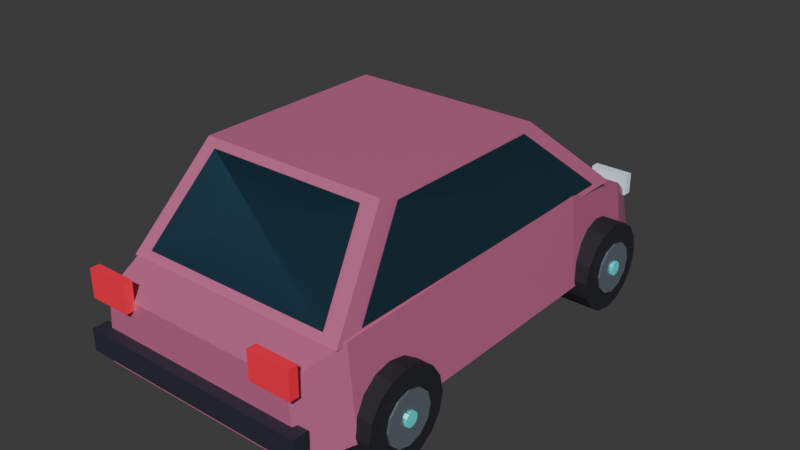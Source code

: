 # Source: clio.blend  (saved by Blender 5.3.31; exported with 4.5.12 LTS)
import bpy
from mathutils import Matrix  # noqa: F401  (used for matrix-valued properties, if any)

bpy.ops.wm.read_factory_settings(use_empty=True)
scene = bpy.context.scene
scene.name = 'Scene'

# ---- collections
col_collection = bpy.data.collections.new('Collection'); scene.collection.children.link(col_collection)

# ---- materials (node trees are filled in below, after node groups)
mat_body_paint_002 = bpy.data.materials.new('Body paint.002')
mat_body_paint_002.diffuse_color = (0.72, 0.19, 0.36, 1.0)
mat_tires_002 = bpy.data.materials.new('Tires.002')
mat_tires_002.diffuse_color = (0.012, 0.014, 0.02, 1.0)
mat_alloy_002 = bpy.data.materials.new('Alloy.002')
mat_alloy_002.diffuse_color = (0.35, 0.43, 0.49, 1.0)
mat_neon_detail_002 = bpy.data.materials.new('Neon detail.002')
mat_neon_detail_002.diffuse_color = (0.06, 0.85, 0.84, 1.0)
mat_tinted_windows_002 = bpy.data.materials.new('Tinted windows.002')
mat_tinted_windows_002.diffuse_color = (0.035, 0.1, 0.15, 1.0)
mat_carbon_and_rubber_trim_002 = bpy.data.materials.new('Carbon and rubber trim.002')
mat_carbon_and_rubber_trim_002.diffuse_color = (0.025, 0.028, 0.045, 1.0)
mat_tail_lamps_002 = bpy.data.materials.new('Tail lamps.002')
mat_tail_lamps_002.diffuse_color = (0.9, 0.015, 0.055, 1.0)
mat_headlamps_002 = bpy.data.materials.new('Headlamps.002')
mat_headlamps_002.diffuse_color = (0.7, 0.85, 1.0, 1.0)

# ---- material node trees
mat_body_paint_002.use_nodes = True; mat_body_paint_002.node_tree.nodes.clear()
_N = mat_body_paint_002.node_tree.nodes; _L = mat_body_paint_002.node_tree.links
n0 = _N.new('ShaderNodeBsdfPrincipled'); n0.name = 'Principled BSDF'; n0.location = (-200, 100)
n0.inputs[0].default_value = (0.72, 0.19, 0.36, 1.0)
n0.inputs[1].default_value = 0.25
n0.inputs[2].default_value = 0.35
n0.inputs[10].default_value = 0.005
n1 = _N.new('ShaderNodeOutputMaterial'); n1.name = 'Material Output'; n1.location = (200, 100)
_L.new(n0.outputs[0], n1.inputs[0])
n1.is_active_output = True
mat_tires_002.use_nodes = True; mat_tires_002.node_tree.nodes.clear()
_N = mat_tires_002.node_tree.nodes; _L = mat_tires_002.node_tree.links
n0 = _N.new('ShaderNodeBsdfPrincipled'); n0.name = 'Principled BSDF'; n0.location = (-200, 100)
n0.inputs[0].default_value = (0.012, 0.014, 0.02, 1.0)
n0.inputs[2].default_value = 0.8
n0.inputs[10].default_value = 0.005
n1 = _N.new('ShaderNodeOutputMaterial'); n1.name = 'Material Output'; n1.location = (200, 100)
_L.new(n0.outputs[0], n1.inputs[0])
n1.is_active_output = True
mat_alloy_002.use_nodes = True; mat_alloy_002.node_tree.nodes.clear()
_N = mat_alloy_002.node_tree.nodes; _L = mat_alloy_002.node_tree.links
n0 = _N.new('ShaderNodeBsdfPrincipled'); n0.name = 'Principled BSDF'; n0.location = (-200, 100)
n0.inputs[0].default_value = (0.35, 0.43, 0.49, 1.0)
n0.inputs[1].default_value = 0.7
n0.inputs[2].default_value = 0.25
n0.inputs[10].default_value = 0.005
n1 = _N.new('ShaderNodeOutputMaterial'); n1.name = 'Material Output'; n1.location = (200, 100)
_L.new(n0.outputs[0], n1.inputs[0])
n1.is_active_output = True
mat_neon_detail_002.use_nodes = True; mat_neon_detail_002.node_tree.nodes.clear()
_N = mat_neon_detail_002.node_tree.nodes; _L = mat_neon_detail_002.node_tree.links
n0 = _N.new('ShaderNodeBsdfPrincipled'); n0.name = 'Principled BSDF'; n0.location = (-200, 100)
n0.inputs[0].default_value = (0.06, 0.85, 0.84, 1.0)
n0.inputs[1].default_value = 0.2
n0.inputs[2].default_value = 0.3
n0.inputs[10].default_value = 0.005
n0.inputs[27].default_value = (0.06, 0.85, 0.84, 1.0)
n0.inputs[28].default_value = 0.15
n1 = _N.new('ShaderNodeOutputMaterial'); n1.name = 'Material Output'; n1.location = (200, 100)
_L.new(n0.outputs[0], n1.inputs[0])
n1.is_active_output = True
mat_tinted_windows_002.use_nodes = True; mat_tinted_windows_002.node_tree.nodes.clear()
_N = mat_tinted_windows_002.node_tree.nodes; _L = mat_tinted_windows_002.node_tree.links
n0 = _N.new('ShaderNodeBsdfPrincipled'); n0.name = 'Principled BSDF'; n0.location = (-200, 100)
n0.inputs[0].default_value = (0.035, 0.1, 0.15, 1.0)
n0.inputs[1].default_value = 0.25
n0.inputs[2].default_value = 0.18
n0.inputs[10].default_value = 0.005
n1 = _N.new('ShaderNodeOutputMaterial'); n1.name = 'Material Output'; n1.location = (200, 100)
_L.new(n0.outputs[0], n1.inputs[0])
n1.is_active_output = True
mat_carbon_and_rubber_trim_002.use_nodes = True; mat_carbon_and_rubber_trim_002.node_tree.nodes.clear()
_N = mat_carbon_and_rubber_trim_002.node_tree.nodes; _L = mat_carbon_and_rubber_trim_002.node_tree.links
n0 = _N.new('ShaderNodeBsdfPrincipled'); n0.name = 'Principled BSDF'; n0.location = (-200, 100)
n0.inputs[0].default_value = (0.025, 0.028, 0.045, 1.0)
n0.inputs[1].default_value = 0.05
n0.inputs[2].default_value = 0.6
n0.inputs[10].default_value = 0.005
n1 = _N.new('ShaderNodeOutputMaterial'); n1.name = 'Material Output'; n1.location = (200, 100)
_L.new(n0.outputs[0], n1.inputs[0])
n1.is_active_output = True
mat_tail_lamps_002.use_nodes = True; mat_tail_lamps_002.node_tree.nodes.clear()
_N = mat_tail_lamps_002.node_tree.nodes; _L = mat_tail_lamps_002.node_tree.links
n0 = _N.new('ShaderNodeBsdfPrincipled'); n0.name = 'Principled BSDF'; n0.location = (-200, 100)
n0.inputs[0].default_value = (0.9, 0.015, 0.055, 1.0)
n0.inputs[1].default_value = 0.1
n0.inputs[2].default_value = 0.25
n0.inputs[10].default_value = 0.005
n0.inputs[27].default_value = (0.9, 0.015, 0.055, 1.0)
n0.inputs[28].default_value = 0.25
n1 = _N.new('ShaderNodeOutputMaterial'); n1.name = 'Material Output'; n1.location = (200, 100)
_L.new(n0.outputs[0], n1.inputs[0])
n1.is_active_output = True
mat_headlamps_002.use_nodes = True; mat_headlamps_002.node_tree.nodes.clear()
_N = mat_headlamps_002.node_tree.nodes; _L = mat_headlamps_002.node_tree.links
n0 = _N.new('ShaderNodeBsdfPrincipled'); n0.name = 'Principled BSDF'; n0.location = (-200, 100)
n0.inputs[0].default_value = (0.7, 0.85, 1.0, 1.0)
n0.inputs[1].default_value = 0.1
n0.inputs[2].default_value = 0.2
n0.inputs[10].default_value = 0.005
n0.inputs[27].default_value = (0.7, 0.85, 1.0, 1.0)
n0.inputs[28].default_value = 0.2
n1 = _N.new('ShaderNodeOutputMaterial'); n1.name = 'Material Output'; n1.location = (200, 100)
_L.new(n0.outputs[0], n1.inputs[0])
n1.is_active_output = True

# ---- world
world_world = bpy.data.worlds.new('World'); scene.world = world_world
world_world.use_nodes = True; world_world.node_tree.nodes.clear()
_N = world_world.node_tree.nodes; _L = world_world.node_tree.links
n0 = _N.new('ShaderNodeOutputWorld'); n0.name = 'World Output'; n0.location = (200, 100)
n1 = _N.new('ShaderNodeBackground'); n1.name = 'Background'; n1.location = (-200, 100)
n1.inputs[0].default_value = (0.05088, 0.05088, 0.05088, 1.0)
_L.new(n1.outputs[0], n0.inputs[0])
n0.is_active_output = True
world_world.color = (0.05088, 0.05088, 0.05088)
world_world.sun_shadow_jitter_overblur = 0.0

# ---- meshes
me_hatchback_body = bpy.data.meshes.new('Hatchback body')
me_hatchback_body.from_pydata([(-0.7, -1.6, 0.25), (0.7, -1.6, 0.25), (-0.651, -1.6, 0.72), (0.651, -1.6, 0.72), (-0.8, -1.28, 0.25), (0.8, -1.28, 0.25), (-0.744, -1.28, 0.82), (0.744, -1.28, 0.82), (-0.8, 0.7, 0.25), (0.8, 0.7, 0.25), (-0.744, 0.7, 0.85), (0.744, 0.7, 0.85), (-0.74, 1.35, 0.25), (0.74, 1.35, 0.25), (-0.6882, 1.35, 0.69), (0.6882, 1.35, 0.69), (-0.62, 1.65, 0.25), (0.62, 1.65, 0.25), (-0.5766, 1.65, 0.5), (0.5766, 1.65, 0.5)], [], [(1, 3, 2, 0), (4, 5, 1, 0), (2, 6, 4, 0), (5, 7, 3, 1), (3, 7, 6, 2), (8, 9, 5, 4), (6, 10, 8, 4), (9, 11, 7, 5), (7, 11, 10, 6), (12, 13, 9, 8), (10, 14, 12, 8), (13, 15, 11, 9), (11, 15, 14, 10), (16, 17, 13, 12), (14, 18, 16, 12), (17, 19, 15, 13), (15, 19, 18, 14), (18, 19, 17, 16)])
me_hatchback_body.materials.append(mat_body_paint_002)
me_hatchback_body.update()
me_cylinder_024 = bpy.data.meshes.new('Cylinder.024')
me_cylinder_024.from_pydata([(0.0, 0.29, -0.12), (0.0, 0.29, 0.12), (0.111, 0.2679, -0.12), (0.111, 0.2679, 0.12), (0.2051, 0.2051, -0.12), (0.2051, 0.2051, 0.12), (0.2679, 0.111, -0.12), (0.2679, 0.111, 0.12), (0.29, 0.0, -0.12), (0.29, 0.0, 0.12), (0.2679, -0.111, -0.12), (0.2679, -0.111, 0.12), (0.2051, -0.2051, -0.12), (0.2051, -0.2051, 0.12), (0.111, -0.2679, -0.12), (0.111, -0.2679, 0.12), (0.0, -0.29, -0.12), (0.0, -0.29, 0.12), (-0.111, -0.2679, -0.12), (-0.111, -0.2679, 0.12), (-0.2051, -0.2051, -0.12), (-0.2051, -0.2051, 0.12), (-0.2679, -0.111, -0.12), (-0.2679, -0.111, 0.12), (-0.29, 0.0, -0.12), (-0.29, 0.0, 0.12), (-0.2679, 0.111, -0.12), (-0.2679, 0.111, 0.12), (-0.2051, 0.2051, -0.12), (-0.2051, 0.2051, 0.12), (-0.111, 0.2679, -0.12), (-0.111, 0.2679, 0.12)], [], [(0, 1, 3, 2), (2, 3, 5, 4), (4, 5, 7, 6), (6, 7, 9, 8), (8, 9, 11, 10), (10, 11, 13, 12), (12, 13, 15, 14), (14, 15, 17, 16), (16, 17, 19, 18), (18, 19, 21, 20), (20, 21, 23, 22), (22, 23, 25, 24), (24, 25, 27, 26), (26, 27, 29, 28), (3, 1, 31, 29, 27, 25, 23, 21, 19, 17, 15, 13, 11, 9, 7, 5), (28, 29, 31, 30), (30, 31, 1, 0), (0, 2, 4, 6, 8, 10, 12, 14, 16, 18, 20, 22, 24, 26, 28, 30)])
_uv = me_cylinder_024.uv_layers.new(name='UVMap')
_uv.uv.foreach_set('vector', [1.0, 0.5, 1.0, 1.0, 0.9375, 1.0, 0.9375, 0.5, 0.9375, 0.5, 0.9375, 1.0, 0.875, 1.0, 0.875, 0.5, 0.875, 0.5, 0.875, 1.0, 0.8125, 1.0, 0.8125, 0.5, 0.8125, 0.5, 0.8125, 1.0, 0.75, 1.0, 0.75, 0.5, 0.75, 0.5, 0.75, 1.0, 0.6875, 1.0, 0.6875, 0.5, 0.6875, 0.5, 0.6875, 1.0, 0.625, 1.0, 0.625, 0.5, 0.625, 0.5, 0.625, 1.0, 0.5625, 1.0, 0.5625, 0.5, 0.5625, 0.5, 0.5625, 1.0, 0.5, 1.0, 0.5, 0.5, 0.5, 0.5, 0.5, 1.0, 0.4375, 1.0, 0.4375, 0.5, 0.4375, 0.5, 0.4375, 1.0, 0.375, 1.0, 0.375, 0.5, 0.375, 0.5, 0.375, 1.0, 0.3125, 1.0, 0.3125, 0.5, 0.3125, 0.5, 0.3125, 1.0, 0.25, 1.0, 0.25, 0.5, 0.25, 0.5, 0.25, 1.0, 0.1875, 1.0, 0.1875, 0.5, 0.1875, 0.5, 0.1875, 1.0, 0.125, 1.0, 0.125, 0.5, 0.3418, 0.4717, 0.25, 0.49, 0.1582, 0.4717, 0.08029, 0.4197, 0.02827, 0.3418, 0.01, 0.25, 0.02827, 0.1582, 0.08029, 0.08029, 0.1582, 0.02827, 0.25, 0.01, 0.3418, 0.02827, 0.4197, 0.08029, 0.4717, 0.1582, 0.49, 0.25, 0.4717, 0.3418, 0.4197, 0.4197, 0.125, 0.5, 0.125, 1.0, 0.0625, 1.0, 0.0625, 0.5, 0.0625, 0.5, 0.0625, 1.0, 0.0, 1.0, 0.0, 0.5, 0.75, 0.49, 0.8418, 0.4717, 0.9197, 0.4197, 0.9717, 0.3418, 0.99, 0.25, 0.9717, 0.1582, 0.9197, 0.08029, 0.8418, 0.02827, 0.75, 0.01, 0.6582, 0.02827, 0.5803, 0.08029, 0.5283, 0.1582, 0.51, 0.25, 0.5283, 0.3418, 0.5803, 0.4197, 0.6582, 0.4717])
me_cylinder_024.materials.append(mat_tires_002)
me_cylinder_024.update()
me_cylinder_025 = bpy.data.meshes.new('Cylinder.025')
me_cylinder_025.from_pydata([(0.0, 0.1682, -0.006), (0.0, 0.1682, 0.006), (0.0841, 0.1457, -0.006), (0.0841, 0.1457, 0.006), (0.1457, 0.0841, -0.006), (0.1457, 0.0841, 0.006), (0.1682, 0.0, -0.006), (0.1682, 0.0, 0.006), (0.1457, -0.0841, -0.006), (0.1457, -0.0841, 0.006), (0.0841, -0.1457, -0.006), (0.0841, -0.1457, 0.006), (0.0, -0.1682, -0.006), (0.0, -0.1682, 0.006), (-0.0841, -0.1457, -0.006), (-0.0841, -0.1457, 0.006), (-0.1457, -0.0841, -0.006), (-0.1457, -0.0841, 0.006), (-0.1682, 0.0, -0.006), (-0.1682, 0.0, 0.006), (-0.1457, 0.0841, -0.006), (-0.1457, 0.0841, 0.006), (-0.0841, 0.1457, -0.006), (-0.0841, 0.1457, 0.006)], [], [(0, 1, 3, 2), (2, 3, 5, 4), (4, 5, 7, 6), (6, 7, 9, 8), (8, 9, 11, 10), (10, 11, 13, 12), (12, 13, 15, 14), (14, 15, 17, 16), (16, 17, 19, 18), (18, 19, 21, 20), (3, 1, 23, 21, 19, 17, 15, 13, 11, 9, 7, 5), (20, 21, 23, 22), (22, 23, 1, 0), (0, 2, 4, 6, 8, 10, 12, 14, 16, 18, 20, 22)])
_uv = me_cylinder_025.uv_layers.new(name='UVMap')
_uv.uv.foreach_set('vector', [1.0, 0.5, 1.0, 1.0, 0.9167, 1.0, 0.9167, 0.5, 0.9167, 0.5, 0.9167, 1.0, 0.8333, 1.0, 0.8333, 0.5, 0.8333, 0.5, 0.8333, 1.0, 0.75, 1.0, 0.75, 0.5, 0.75, 0.5, 0.75, 1.0, 0.6667, 1.0, 0.6667, 0.5, 0.6667, 0.5, 0.6667, 1.0, 0.5833, 1.0, 0.5833, 0.5, 0.5833, 0.5, 0.5833, 1.0, 0.5, 1.0, 0.5, 0.5, 0.5, 0.5, 0.5, 1.0, 0.4167, 1.0, 0.4167, 0.5, 0.4167, 0.5, 0.4167, 1.0, 0.3333, 1.0, 0.3333, 0.5, 0.3333, 0.5, 0.3333, 1.0, 0.25, 1.0, 0.25, 0.5, 0.25, 0.5, 0.25, 1.0, 0.1667, 1.0, 0.1667, 0.5, 0.37, 0.4578, 0.25, 0.49, 0.13, 0.4578, 0.04215, 0.37, 0.01, 0.25, 0.04215, 0.13, 0.13, 0.04215, 0.25, 0.01, 0.37, 0.04215, 0.4578, 0.13, 0.49, 0.25, 0.4578, 0.37, 0.1667, 0.5, 0.1667, 1.0, 0.08333, 1.0, 0.08333, 0.5, 0.08333, 0.5, 0.08333, 1.0, 7.451e-08, 1.0, 7.451e-08, 0.5, 0.75, 0.49, 0.87, 0.4578, 0.9578, 0.37, 0.99, 0.25, 0.9578, 0.13, 0.87, 0.04215, 0.75, 0.01, 0.63, 0.04215, 0.5422, 0.13, 0.51, 0.25, 0.5422, 0.37, 0.63, 0.4578])
me_cylinder_025.materials.append(mat_alloy_002)
me_cylinder_025.update()
me_cylinder_026 = bpy.data.meshes.new('Cylinder.026')
me_cylinder_026.from_pydata([(0.0, 0.0464, -0.006), (0.0, 0.0464, 0.006), (0.0232, 0.04018, -0.006), (0.0232, 0.04018, 0.006), (0.04018, 0.0232, -0.006), (0.04018, 0.0232, 0.006), (0.0464, 0.0, -0.006), (0.0464, 0.0, 0.006), (0.04018, -0.0232, -0.006), (0.04018, -0.0232, 0.006), (0.0232, -0.04018, -0.006), (0.0232, -0.04018, 0.006), (0.0, -0.0464, -0.006), (0.0, -0.0464, 0.006), (-0.0232, -0.04018, -0.006), (-0.0232, -0.04018, 0.006), (-0.04018, -0.0232, -0.006), (-0.04018, -0.0232, 0.006), (-0.0464, 0.0, -0.006), (-0.0464, 0.0, 0.006), (-0.04018, 0.0232, -0.006), (-0.04018, 0.0232, 0.006), (-0.0232, 0.04018, -0.006), (-0.0232, 0.04018, 0.006)], [], [(0, 1, 3, 2), (2, 3, 5, 4), (4, 5, 7, 6), (6, 7, 9, 8), (8, 9, 11, 10), (10, 11, 13, 12), (12, 13, 15, 14), (14, 15, 17, 16), (16, 17, 19, 18), (18, 19, 21, 20), (3, 1, 23, 21, 19, 17, 15, 13, 11, 9, 7, 5), (20, 21, 23, 22), (22, 23, 1, 0), (0, 2, 4, 6, 8, 10, 12, 14, 16, 18, 20, 22)])
_uv = me_cylinder_026.uv_layers.new(name='UVMap')
_uv.uv.foreach_set('vector', [1.0, 0.5, 1.0, 1.0, 0.9167, 1.0, 0.9167, 0.5, 0.9167, 0.5, 0.9167, 1.0, 0.8333, 1.0, 0.8333, 0.5, 0.8333, 0.5, 0.8333, 1.0, 0.75, 1.0, 0.75, 0.5, 0.75, 0.5, 0.75, 1.0, 0.6667, 1.0, 0.6667, 0.5, 0.6667, 0.5, 0.6667, 1.0, 0.5833, 1.0, 0.5833, 0.5, 0.5833, 0.5, 0.5833, 1.0, 0.5, 1.0, 0.5, 0.5, 0.5, 0.5, 0.5, 1.0, 0.4167, 1.0, 0.4167, 0.5, 0.4167, 0.5, 0.4167, 1.0, 0.3333, 1.0, 0.3333, 0.5, 0.3333, 0.5, 0.3333, 1.0, 0.25, 1.0, 0.25, 0.5, 0.25, 0.5, 0.25, 1.0, 0.1667, 1.0, 0.1667, 0.5, 0.37, 0.4578, 0.25, 0.49, 0.13, 0.4578, 0.04215, 0.37, 0.01, 0.25, 0.04215, 0.13, 0.13, 0.04215, 0.25, 0.01, 0.37, 0.04215, 0.4578, 0.13, 0.49, 0.25, 0.4578, 0.37, 0.1667, 0.5, 0.1667, 1.0, 0.08333, 1.0, 0.08333, 0.5, 0.08333, 0.5, 0.08333, 1.0, 7.451e-08, 1.0, 7.451e-08, 0.5, 0.75, 0.49, 0.87, 0.4578, 0.9578, 0.37, 0.99, 0.25, 0.9578, 0.13, 0.87, 0.04215, 0.75, 0.01, 0.63, 0.04215, 0.5422, 0.13, 0.51, 0.25, 0.5422, 0.37, 0.63, 0.4578])
me_cylinder_026.materials.append(mat_neon_detail_002)
me_cylinder_026.update()
me_cylinder_027 = bpy.data.meshes.new('Cylinder.027')
me_cylinder_027.from_pydata([(0.0, 0.29, -0.12), (0.0, 0.29, 0.12), (0.111, 0.2679, -0.12), (0.111, 0.2679, 0.12), (0.2051, 0.2051, -0.12), (0.2051, 0.2051, 0.12), (0.2679, 0.111, -0.12), (0.2679, 0.111, 0.12), (0.29, 0.0, -0.12), (0.29, 0.0, 0.12), (0.2679, -0.111, -0.12), (0.2679, -0.111, 0.12), (0.2051, -0.2051, -0.12), (0.2051, -0.2051, 0.12), (0.111, -0.2679, -0.12), (0.111, -0.2679, 0.12), (0.0, -0.29, -0.12), (0.0, -0.29, 0.12), (-0.111, -0.2679, -0.12), (-0.111, -0.2679, 0.12), (-0.2051, -0.2051, -0.12), (-0.2051, -0.2051, 0.12), (-0.2679, -0.111, -0.12), (-0.2679, -0.111, 0.12), (-0.29, 0.0, -0.12), (-0.29, 0.0, 0.12), (-0.2679, 0.111, -0.12), (-0.2679, 0.111, 0.12), (-0.2051, 0.2051, -0.12), (-0.2051, 0.2051, 0.12), (-0.111, 0.2679, -0.12), (-0.111, 0.2679, 0.12)], [], [(0, 1, 3, 2), (2, 3, 5, 4), (4, 5, 7, 6), (6, 7, 9, 8), (8, 9, 11, 10), (10, 11, 13, 12), (12, 13, 15, 14), (14, 15, 17, 16), (16, 17, 19, 18), (18, 19, 21, 20), (20, 21, 23, 22), (22, 23, 25, 24), (24, 25, 27, 26), (26, 27, 29, 28), (3, 1, 31, 29, 27, 25, 23, 21, 19, 17, 15, 13, 11, 9, 7, 5), (28, 29, 31, 30), (30, 31, 1, 0), (0, 2, 4, 6, 8, 10, 12, 14, 16, 18, 20, 22, 24, 26, 28, 30)])
_uv = me_cylinder_027.uv_layers.new(name='UVMap')
_uv.uv.foreach_set('vector', [1.0, 0.5, 1.0, 1.0, 0.9375, 1.0, 0.9375, 0.5, 0.9375, 0.5, 0.9375, 1.0, 0.875, 1.0, 0.875, 0.5, 0.875, 0.5, 0.875, 1.0, 0.8125, 1.0, 0.8125, 0.5, 0.8125, 0.5, 0.8125, 1.0, 0.75, 1.0, 0.75, 0.5, 0.75, 0.5, 0.75, 1.0, 0.6875, 1.0, 0.6875, 0.5, 0.6875, 0.5, 0.6875, 1.0, 0.625, 1.0, 0.625, 0.5, 0.625, 0.5, 0.625, 1.0, 0.5625, 1.0, 0.5625, 0.5, 0.5625, 0.5, 0.5625, 1.0, 0.5, 1.0, 0.5, 0.5, 0.5, 0.5, 0.5, 1.0, 0.4375, 1.0, 0.4375, 0.5, 0.4375, 0.5, 0.4375, 1.0, 0.375, 1.0, 0.375, 0.5, 0.375, 0.5, 0.375, 1.0, 0.3125, 1.0, 0.3125, 0.5, 0.3125, 0.5, 0.3125, 1.0, 0.25, 1.0, 0.25, 0.5, 0.25, 0.5, 0.25, 1.0, 0.1875, 1.0, 0.1875, 0.5, 0.1875, 0.5, 0.1875, 1.0, 0.125, 1.0, 0.125, 0.5, 0.3418, 0.4717, 0.25, 0.49, 0.1582, 0.4717, 0.08029, 0.4197, 0.02827, 0.3418, 0.01, 0.25, 0.02827, 0.1582, 0.08029, 0.08029, 0.1582, 0.02827, 0.25, 0.01, 0.3418, 0.02827, 0.4197, 0.08029, 0.4717, 0.1582, 0.49, 0.25, 0.4717, 0.3418, 0.4197, 0.4197, 0.125, 0.5, 0.125, 1.0, 0.0625, 1.0, 0.0625, 0.5, 0.0625, 0.5, 0.0625, 1.0, 0.0, 1.0, 0.0, 0.5, 0.75, 0.49, 0.8418, 0.4717, 0.9197, 0.4197, 0.9717, 0.3418, 0.99, 0.25, 0.9717, 0.1582, 0.9197, 0.08029, 0.8418, 0.02827, 0.75, 0.01, 0.6582, 0.02827, 0.5803, 0.08029, 0.5283, 0.1582, 0.51, 0.25, 0.5283, 0.3418, 0.5803, 0.4197, 0.6582, 0.4717])
me_cylinder_027.materials.append(mat_tires_002)
me_cylinder_027.update()
me_cylinder_028 = bpy.data.meshes.new('Cylinder.028')
me_cylinder_028.from_pydata([(0.0, 0.1682, -0.006), (0.0, 0.1682, 0.006), (0.0841, 0.1457, -0.006), (0.0841, 0.1457, 0.006), (0.1457, 0.0841, -0.006), (0.1457, 0.0841, 0.006), (0.1682, 0.0, -0.006), (0.1682, 0.0, 0.006), (0.1457, -0.0841, -0.006), (0.1457, -0.0841, 0.006), (0.0841, -0.1457, -0.006), (0.0841, -0.1457, 0.006), (0.0, -0.1682, -0.006), (0.0, -0.1682, 0.006), (-0.0841, -0.1457, -0.006), (-0.0841, -0.1457, 0.006), (-0.1457, -0.0841, -0.006), (-0.1457, -0.0841, 0.006), (-0.1682, 0.0, -0.006), (-0.1682, 0.0, 0.006), (-0.1457, 0.0841, -0.006), (-0.1457, 0.0841, 0.006), (-0.0841, 0.1457, -0.006), (-0.0841, 0.1457, 0.006)], [], [(0, 1, 3, 2), (2, 3, 5, 4), (4, 5, 7, 6), (6, 7, 9, 8), (8, 9, 11, 10), (10, 11, 13, 12), (12, 13, 15, 14), (14, 15, 17, 16), (16, 17, 19, 18), (18, 19, 21, 20), (3, 1, 23, 21, 19, 17, 15, 13, 11, 9, 7, 5), (20, 21, 23, 22), (22, 23, 1, 0), (0, 2, 4, 6, 8, 10, 12, 14, 16, 18, 20, 22)])
_uv = me_cylinder_028.uv_layers.new(name='UVMap')
_uv.uv.foreach_set('vector', [1.0, 0.5, 1.0, 1.0, 0.9167, 1.0, 0.9167, 0.5, 0.9167, 0.5, 0.9167, 1.0, 0.8333, 1.0, 0.8333, 0.5, 0.8333, 0.5, 0.8333, 1.0, 0.75, 1.0, 0.75, 0.5, 0.75, 0.5, 0.75, 1.0, 0.6667, 1.0, 0.6667, 0.5, 0.6667, 0.5, 0.6667, 1.0, 0.5833, 1.0, 0.5833, 0.5, 0.5833, 0.5, 0.5833, 1.0, 0.5, 1.0, 0.5, 0.5, 0.5, 0.5, 0.5, 1.0, 0.4167, 1.0, 0.4167, 0.5, 0.4167, 0.5, 0.4167, 1.0, 0.3333, 1.0, 0.3333, 0.5, 0.3333, 0.5, 0.3333, 1.0, 0.25, 1.0, 0.25, 0.5, 0.25, 0.5, 0.25, 1.0, 0.1667, 1.0, 0.1667, 0.5, 0.37, 0.4578, 0.25, 0.49, 0.13, 0.4578, 0.04215, 0.37, 0.01, 0.25, 0.04215, 0.13, 0.13, 0.04215, 0.25, 0.01, 0.37, 0.04215, 0.4578, 0.13, 0.49, 0.25, 0.4578, 0.37, 0.1667, 0.5, 0.1667, 1.0, 0.08333, 1.0, 0.08333, 0.5, 0.08333, 0.5, 0.08333, 1.0, 7.451e-08, 1.0, 7.451e-08, 0.5, 0.75, 0.49, 0.87, 0.4578, 0.9578, 0.37, 0.99, 0.25, 0.9578, 0.13, 0.87, 0.04215, 0.75, 0.01, 0.63, 0.04215, 0.5422, 0.13, 0.51, 0.25, 0.5422, 0.37, 0.63, 0.4578])
me_cylinder_028.materials.append(mat_alloy_002)
me_cylinder_028.update()
me_cylinder_029 = bpy.data.meshes.new('Cylinder.029')
me_cylinder_029.from_pydata([(0.0, 0.0464, -0.006), (0.0, 0.0464, 0.006), (0.0232, 0.04018, -0.006), (0.0232, 0.04018, 0.006), (0.04018, 0.0232, -0.006), (0.04018, 0.0232, 0.006), (0.0464, 0.0, -0.006), (0.0464, 0.0, 0.006), (0.04018, -0.0232, -0.006), (0.04018, -0.0232, 0.006), (0.0232, -0.04018, -0.006), (0.0232, -0.04018, 0.006), (0.0, -0.0464, -0.006), (0.0, -0.0464, 0.006), (-0.0232, -0.04018, -0.006), (-0.0232, -0.04018, 0.006), (-0.04018, -0.0232, -0.006), (-0.04018, -0.0232, 0.006), (-0.0464, 0.0, -0.006), (-0.0464, 0.0, 0.006), (-0.04018, 0.0232, -0.006), (-0.04018, 0.0232, 0.006), (-0.0232, 0.04018, -0.006), (-0.0232, 0.04018, 0.006)], [], [(0, 1, 3, 2), (2, 3, 5, 4), (4, 5, 7, 6), (6, 7, 9, 8), (8, 9, 11, 10), (10, 11, 13, 12), (12, 13, 15, 14), (14, 15, 17, 16), (16, 17, 19, 18), (18, 19, 21, 20), (3, 1, 23, 21, 19, 17, 15, 13, 11, 9, 7, 5), (20, 21, 23, 22), (22, 23, 1, 0), (0, 2, 4, 6, 8, 10, 12, 14, 16, 18, 20, 22)])
_uv = me_cylinder_029.uv_layers.new(name='UVMap')
_uv.uv.foreach_set('vector', [1.0, 0.5, 1.0, 1.0, 0.9167, 1.0, 0.9167, 0.5, 0.9167, 0.5, 0.9167, 1.0, 0.8333, 1.0, 0.8333, 0.5, 0.8333, 0.5, 0.8333, 1.0, 0.75, 1.0, 0.75, 0.5, 0.75, 0.5, 0.75, 1.0, 0.6667, 1.0, 0.6667, 0.5, 0.6667, 0.5, 0.6667, 1.0, 0.5833, 1.0, 0.5833, 0.5, 0.5833, 0.5, 0.5833, 1.0, 0.5, 1.0, 0.5, 0.5, 0.5, 0.5, 0.5, 1.0, 0.4167, 1.0, 0.4167, 0.5, 0.4167, 0.5, 0.4167, 1.0, 0.3333, 1.0, 0.3333, 0.5, 0.3333, 0.5, 0.3333, 1.0, 0.25, 1.0, 0.25, 0.5, 0.25, 0.5, 0.25, 1.0, 0.1667, 1.0, 0.1667, 0.5, 0.37, 0.4578, 0.25, 0.49, 0.13, 0.4578, 0.04215, 0.37, 0.01, 0.25, 0.04215, 0.13, 0.13, 0.04215, 0.25, 0.01, 0.37, 0.04215, 0.4578, 0.13, 0.49, 0.25, 0.4578, 0.37, 0.1667, 0.5, 0.1667, 1.0, 0.08333, 1.0, 0.08333, 0.5, 0.08333, 0.5, 0.08333, 1.0, 7.451e-08, 1.0, 7.451e-08, 0.5, 0.75, 0.49, 0.87, 0.4578, 0.9578, 0.37, 0.99, 0.25, 0.9578, 0.13, 0.87, 0.04215, 0.75, 0.01, 0.63, 0.04215, 0.5422, 0.13, 0.51, 0.25, 0.5422, 0.37, 0.63, 0.4578])
me_cylinder_029.materials.append(mat_neon_detail_002)
me_cylinder_029.update()
me_cylinder_030 = bpy.data.meshes.new('Cylinder.030')
me_cylinder_030.from_pydata([(0.0, 0.29, -0.12), (0.0, 0.29, 0.12), (0.111, 0.2679, -0.12), (0.111, 0.2679, 0.12), (0.2051, 0.2051, -0.12), (0.2051, 0.2051, 0.12), (0.2679, 0.111, -0.12), (0.2679, 0.111, 0.12), (0.29, 0.0, -0.12), (0.29, 0.0, 0.12), (0.2679, -0.111, -0.12), (0.2679, -0.111, 0.12), (0.2051, -0.2051, -0.12), (0.2051, -0.2051, 0.12), (0.111, -0.2679, -0.12), (0.111, -0.2679, 0.12), (0.0, -0.29, -0.12), (0.0, -0.29, 0.12), (-0.111, -0.2679, -0.12), (-0.111, -0.2679, 0.12), (-0.2051, -0.2051, -0.12), (-0.2051, -0.2051, 0.12), (-0.2679, -0.111, -0.12), (-0.2679, -0.111, 0.12), (-0.29, 0.0, -0.12), (-0.29, 0.0, 0.12), (-0.2679, 0.111, -0.12), (-0.2679, 0.111, 0.12), (-0.2051, 0.2051, -0.12), (-0.2051, 0.2051, 0.12), (-0.111, 0.2679, -0.12), (-0.111, 0.2679, 0.12)], [], [(0, 1, 3, 2), (2, 3, 5, 4), (4, 5, 7, 6), (6, 7, 9, 8), (8, 9, 11, 10), (10, 11, 13, 12), (12, 13, 15, 14), (14, 15, 17, 16), (16, 17, 19, 18), (18, 19, 21, 20), (20, 21, 23, 22), (22, 23, 25, 24), (24, 25, 27, 26), (26, 27, 29, 28), (3, 1, 31, 29, 27, 25, 23, 21, 19, 17, 15, 13, 11, 9, 7, 5), (28, 29, 31, 30), (30, 31, 1, 0), (0, 2, 4, 6, 8, 10, 12, 14, 16, 18, 20, 22, 24, 26, 28, 30)])
_uv = me_cylinder_030.uv_layers.new(name='UVMap')
_uv.uv.foreach_set('vector', [1.0, 0.5, 1.0, 1.0, 0.9375, 1.0, 0.9375, 0.5, 0.9375, 0.5, 0.9375, 1.0, 0.875, 1.0, 0.875, 0.5, 0.875, 0.5, 0.875, 1.0, 0.8125, 1.0, 0.8125, 0.5, 0.8125, 0.5, 0.8125, 1.0, 0.75, 1.0, 0.75, 0.5, 0.75, 0.5, 0.75, 1.0, 0.6875, 1.0, 0.6875, 0.5, 0.6875, 0.5, 0.6875, 1.0, 0.625, 1.0, 0.625, 0.5, 0.625, 0.5, 0.625, 1.0, 0.5625, 1.0, 0.5625, 0.5, 0.5625, 0.5, 0.5625, 1.0, 0.5, 1.0, 0.5, 0.5, 0.5, 0.5, 0.5, 1.0, 0.4375, 1.0, 0.4375, 0.5, 0.4375, 0.5, 0.4375, 1.0, 0.375, 1.0, 0.375, 0.5, 0.375, 0.5, 0.375, 1.0, 0.3125, 1.0, 0.3125, 0.5, 0.3125, 0.5, 0.3125, 1.0, 0.25, 1.0, 0.25, 0.5, 0.25, 0.5, 0.25, 1.0, 0.1875, 1.0, 0.1875, 0.5, 0.1875, 0.5, 0.1875, 1.0, 0.125, 1.0, 0.125, 0.5, 0.3418, 0.4717, 0.25, 0.49, 0.1582, 0.4717, 0.08029, 0.4197, 0.02827, 0.3418, 0.01, 0.25, 0.02827, 0.1582, 0.08029, 0.08029, 0.1582, 0.02827, 0.25, 0.01, 0.3418, 0.02827, 0.4197, 0.08029, 0.4717, 0.1582, 0.49, 0.25, 0.4717, 0.3418, 0.4197, 0.4197, 0.125, 0.5, 0.125, 1.0, 0.0625, 1.0, 0.0625, 0.5, 0.0625, 0.5, 0.0625, 1.0, 0.0, 1.0, 0.0, 0.5, 0.75, 0.49, 0.8418, 0.4717, 0.9197, 0.4197, 0.9717, 0.3418, 0.99, 0.25, 0.9717, 0.1582, 0.9197, 0.08029, 0.8418, 0.02827, 0.75, 0.01, 0.6582, 0.02827, 0.5803, 0.08029, 0.5283, 0.1582, 0.51, 0.25, 0.5283, 0.3418, 0.5803, 0.4197, 0.6582, 0.4717])
me_cylinder_030.materials.append(mat_tires_002)
me_cylinder_030.update()
me_cylinder_031 = bpy.data.meshes.new('Cylinder.031')
me_cylinder_031.from_pydata([(0.0, 0.1682, -0.006), (0.0, 0.1682, 0.006), (0.0841, 0.1457, -0.006), (0.0841, 0.1457, 0.006), (0.1457, 0.0841, -0.006), (0.1457, 0.0841, 0.006), (0.1682, 0.0, -0.006), (0.1682, 0.0, 0.006), (0.1457, -0.0841, -0.006), (0.1457, -0.0841, 0.006), (0.0841, -0.1457, -0.006), (0.0841, -0.1457, 0.006), (0.0, -0.1682, -0.006), (0.0, -0.1682, 0.006), (-0.0841, -0.1457, -0.006), (-0.0841, -0.1457, 0.006), (-0.1457, -0.0841, -0.006), (-0.1457, -0.0841, 0.006), (-0.1682, 0.0, -0.006), (-0.1682, 0.0, 0.006), (-0.1457, 0.0841, -0.006), (-0.1457, 0.0841, 0.006), (-0.0841, 0.1457, -0.006), (-0.0841, 0.1457, 0.006)], [], [(0, 1, 3, 2), (2, 3, 5, 4), (4, 5, 7, 6), (6, 7, 9, 8), (8, 9, 11, 10), (10, 11, 13, 12), (12, 13, 15, 14), (14, 15, 17, 16), (16, 17, 19, 18), (18, 19, 21, 20), (3, 1, 23, 21, 19, 17, 15, 13, 11, 9, 7, 5), (20, 21, 23, 22), (22, 23, 1, 0), (0, 2, 4, 6, 8, 10, 12, 14, 16, 18, 20, 22)])
_uv = me_cylinder_031.uv_layers.new(name='UVMap')
_uv.uv.foreach_set('vector', [1.0, 0.5, 1.0, 1.0, 0.9167, 1.0, 0.9167, 0.5, 0.9167, 0.5, 0.9167, 1.0, 0.8333, 1.0, 0.8333, 0.5, 0.8333, 0.5, 0.8333, 1.0, 0.75, 1.0, 0.75, 0.5, 0.75, 0.5, 0.75, 1.0, 0.6667, 1.0, 0.6667, 0.5, 0.6667, 0.5, 0.6667, 1.0, 0.5833, 1.0, 0.5833, 0.5, 0.5833, 0.5, 0.5833, 1.0, 0.5, 1.0, 0.5, 0.5, 0.5, 0.5, 0.5, 1.0, 0.4167, 1.0, 0.4167, 0.5, 0.4167, 0.5, 0.4167, 1.0, 0.3333, 1.0, 0.3333, 0.5, 0.3333, 0.5, 0.3333, 1.0, 0.25, 1.0, 0.25, 0.5, 0.25, 0.5, 0.25, 1.0, 0.1667, 1.0, 0.1667, 0.5, 0.37, 0.4578, 0.25, 0.49, 0.13, 0.4578, 0.04215, 0.37, 0.01, 0.25, 0.04215, 0.13, 0.13, 0.04215, 0.25, 0.01, 0.37, 0.04215, 0.4578, 0.13, 0.49, 0.25, 0.4578, 0.37, 0.1667, 0.5, 0.1667, 1.0, 0.08333, 1.0, 0.08333, 0.5, 0.08333, 0.5, 0.08333, 1.0, 7.451e-08, 1.0, 7.451e-08, 0.5, 0.75, 0.49, 0.87, 0.4578, 0.9578, 0.37, 0.99, 0.25, 0.9578, 0.13, 0.87, 0.04215, 0.75, 0.01, 0.63, 0.04215, 0.5422, 0.13, 0.51, 0.25, 0.5422, 0.37, 0.63, 0.4578])
me_cylinder_031.materials.append(mat_alloy_002)
me_cylinder_031.update()
me_cylinder_032 = bpy.data.meshes.new('Cylinder.032')
me_cylinder_032.from_pydata([(0.0, 0.0464, -0.006), (0.0, 0.0464, 0.006), (0.0232, 0.04018, -0.006), (0.0232, 0.04018, 0.006), (0.04018, 0.0232, -0.006), (0.04018, 0.0232, 0.006), (0.0464, 0.0, -0.006), (0.0464, 0.0, 0.006), (0.04018, -0.0232, -0.006), (0.04018, -0.0232, 0.006), (0.0232, -0.04018, -0.006), (0.0232, -0.04018, 0.006), (0.0, -0.0464, -0.006), (0.0, -0.0464, 0.006), (-0.0232, -0.04018, -0.006), (-0.0232, -0.04018, 0.006), (-0.04018, -0.0232, -0.006), (-0.04018, -0.0232, 0.006), (-0.0464, 0.0, -0.006), (-0.0464, 0.0, 0.006), (-0.04018, 0.0232, -0.006), (-0.04018, 0.0232, 0.006), (-0.0232, 0.04018, -0.006), (-0.0232, 0.04018, 0.006)], [], [(0, 1, 3, 2), (2, 3, 5, 4), (4, 5, 7, 6), (6, 7, 9, 8), (8, 9, 11, 10), (10, 11, 13, 12), (12, 13, 15, 14), (14, 15, 17, 16), (16, 17, 19, 18), (18, 19, 21, 20), (3, 1, 23, 21, 19, 17, 15, 13, 11, 9, 7, 5), (20, 21, 23, 22), (22, 23, 1, 0), (0, 2, 4, 6, 8, 10, 12, 14, 16, 18, 20, 22)])
_uv = me_cylinder_032.uv_layers.new(name='UVMap')
_uv.uv.foreach_set('vector', [1.0, 0.5, 1.0, 1.0, 0.9167, 1.0, 0.9167, 0.5, 0.9167, 0.5, 0.9167, 1.0, 0.8333, 1.0, 0.8333, 0.5, 0.8333, 0.5, 0.8333, 1.0, 0.75, 1.0, 0.75, 0.5, 0.75, 0.5, 0.75, 1.0, 0.6667, 1.0, 0.6667, 0.5, 0.6667, 0.5, 0.6667, 1.0, 0.5833, 1.0, 0.5833, 0.5, 0.5833, 0.5, 0.5833, 1.0, 0.5, 1.0, 0.5, 0.5, 0.5, 0.5, 0.5, 1.0, 0.4167, 1.0, 0.4167, 0.5, 0.4167, 0.5, 0.4167, 1.0, 0.3333, 1.0, 0.3333, 0.5, 0.3333, 0.5, 0.3333, 1.0, 0.25, 1.0, 0.25, 0.5, 0.25, 0.5, 0.25, 1.0, 0.1667, 1.0, 0.1667, 0.5, 0.37, 0.4578, 0.25, 0.49, 0.13, 0.4578, 0.04215, 0.37, 0.01, 0.25, 0.04215, 0.13, 0.13, 0.04215, 0.25, 0.01, 0.37, 0.04215, 0.4578, 0.13, 0.49, 0.25, 0.4578, 0.37, 0.1667, 0.5, 0.1667, 1.0, 0.08333, 1.0, 0.08333, 0.5, 0.08333, 0.5, 0.08333, 1.0, 7.451e-08, 1.0, 7.451e-08, 0.5, 0.75, 0.49, 0.87, 0.4578, 0.9578, 0.37, 0.99, 0.25, 0.9578, 0.13, 0.87, 0.04215, 0.75, 0.01, 0.63, 0.04215, 0.5422, 0.13, 0.51, 0.25, 0.5422, 0.37, 0.63, 0.4578])
me_cylinder_032.materials.append(mat_neon_detail_002)
me_cylinder_032.update()
me_cylinder_033 = bpy.data.meshes.new('Cylinder.033')
me_cylinder_033.from_pydata([(0.0, 0.29, -0.12), (0.0, 0.29, 0.12), (0.111, 0.2679, -0.12), (0.111, 0.2679, 0.12), (0.2051, 0.2051, -0.12), (0.2051, 0.2051, 0.12), (0.2679, 0.111, -0.12), (0.2679, 0.111, 0.12), (0.29, 0.0, -0.12), (0.29, 0.0, 0.12), (0.2679, -0.111, -0.12), (0.2679, -0.111, 0.12), (0.2051, -0.2051, -0.12), (0.2051, -0.2051, 0.12), (0.111, -0.2679, -0.12), (0.111, -0.2679, 0.12), (0.0, -0.29, -0.12), (0.0, -0.29, 0.12), (-0.111, -0.2679, -0.12), (-0.111, -0.2679, 0.12), (-0.2051, -0.2051, -0.12), (-0.2051, -0.2051, 0.12), (-0.2679, -0.111, -0.12), (-0.2679, -0.111, 0.12), (-0.29, 0.0, -0.12), (-0.29, 0.0, 0.12), (-0.2679, 0.111, -0.12), (-0.2679, 0.111, 0.12), (-0.2051, 0.2051, -0.12), (-0.2051, 0.2051, 0.12), (-0.111, 0.2679, -0.12), (-0.111, 0.2679, 0.12)], [], [(0, 1, 3, 2), (2, 3, 5, 4), (4, 5, 7, 6), (6, 7, 9, 8), (8, 9, 11, 10), (10, 11, 13, 12), (12, 13, 15, 14), (14, 15, 17, 16), (16, 17, 19, 18), (18, 19, 21, 20), (20, 21, 23, 22), (22, 23, 25, 24), (24, 25, 27, 26), (26, 27, 29, 28), (3, 1, 31, 29, 27, 25, 23, 21, 19, 17, 15, 13, 11, 9, 7, 5), (28, 29, 31, 30), (30, 31, 1, 0), (0, 2, 4, 6, 8, 10, 12, 14, 16, 18, 20, 22, 24, 26, 28, 30)])
_uv = me_cylinder_033.uv_layers.new(name='UVMap')
_uv.uv.foreach_set('vector', [1.0, 0.5, 1.0, 1.0, 0.9375, 1.0, 0.9375, 0.5, 0.9375, 0.5, 0.9375, 1.0, 0.875, 1.0, 0.875, 0.5, 0.875, 0.5, 0.875, 1.0, 0.8125, 1.0, 0.8125, 0.5, 0.8125, 0.5, 0.8125, 1.0, 0.75, 1.0, 0.75, 0.5, 0.75, 0.5, 0.75, 1.0, 0.6875, 1.0, 0.6875, 0.5, 0.6875, 0.5, 0.6875, 1.0, 0.625, 1.0, 0.625, 0.5, 0.625, 0.5, 0.625, 1.0, 0.5625, 1.0, 0.5625, 0.5, 0.5625, 0.5, 0.5625, 1.0, 0.5, 1.0, 0.5, 0.5, 0.5, 0.5, 0.5, 1.0, 0.4375, 1.0, 0.4375, 0.5, 0.4375, 0.5, 0.4375, 1.0, 0.375, 1.0, 0.375, 0.5, 0.375, 0.5, 0.375, 1.0, 0.3125, 1.0, 0.3125, 0.5, 0.3125, 0.5, 0.3125, 1.0, 0.25, 1.0, 0.25, 0.5, 0.25, 0.5, 0.25, 1.0, 0.1875, 1.0, 0.1875, 0.5, 0.1875, 0.5, 0.1875, 1.0, 0.125, 1.0, 0.125, 0.5, 0.3418, 0.4717, 0.25, 0.49, 0.1582, 0.4717, 0.08029, 0.4197, 0.02827, 0.3418, 0.01, 0.25, 0.02827, 0.1582, 0.08029, 0.08029, 0.1582, 0.02827, 0.25, 0.01, 0.3418, 0.02827, 0.4197, 0.08029, 0.4717, 0.1582, 0.49, 0.25, 0.4717, 0.3418, 0.4197, 0.4197, 0.125, 0.5, 0.125, 1.0, 0.0625, 1.0, 0.0625, 0.5, 0.0625, 0.5, 0.0625, 1.0, 0.0, 1.0, 0.0, 0.5, 0.75, 0.49, 0.8418, 0.4717, 0.9197, 0.4197, 0.9717, 0.3418, 0.99, 0.25, 0.9717, 0.1582, 0.9197, 0.08029, 0.8418, 0.02827, 0.75, 0.01, 0.6582, 0.02827, 0.5803, 0.08029, 0.5283, 0.1582, 0.51, 0.25, 0.5283, 0.3418, 0.5803, 0.4197, 0.6582, 0.4717])
me_cylinder_033.materials.append(mat_tires_002)
me_cylinder_033.update()
me_cylinder_034 = bpy.data.meshes.new('Cylinder.034')
me_cylinder_034.from_pydata([(0.0, 0.1682, -0.006), (0.0, 0.1682, 0.006), (0.0841, 0.1457, -0.006), (0.0841, 0.1457, 0.006), (0.1457, 0.0841, -0.006), (0.1457, 0.0841, 0.006), (0.1682, 0.0, -0.006), (0.1682, 0.0, 0.006), (0.1457, -0.0841, -0.006), (0.1457, -0.0841, 0.006), (0.0841, -0.1457, -0.006), (0.0841, -0.1457, 0.006), (0.0, -0.1682, -0.006), (0.0, -0.1682, 0.006), (-0.0841, -0.1457, -0.006), (-0.0841, -0.1457, 0.006), (-0.1457, -0.0841, -0.006), (-0.1457, -0.0841, 0.006), (-0.1682, 0.0, -0.006), (-0.1682, 0.0, 0.006), (-0.1457, 0.0841, -0.006), (-0.1457, 0.0841, 0.006), (-0.0841, 0.1457, -0.006), (-0.0841, 0.1457, 0.006)], [], [(0, 1, 3, 2), (2, 3, 5, 4), (4, 5, 7, 6), (6, 7, 9, 8), (8, 9, 11, 10), (10, 11, 13, 12), (12, 13, 15, 14), (14, 15, 17, 16), (16, 17, 19, 18), (18, 19, 21, 20), (3, 1, 23, 21, 19, 17, 15, 13, 11, 9, 7, 5), (20, 21, 23, 22), (22, 23, 1, 0), (0, 2, 4, 6, 8, 10, 12, 14, 16, 18, 20, 22)])
_uv = me_cylinder_034.uv_layers.new(name='UVMap')
_uv.uv.foreach_set('vector', [1.0, 0.5, 1.0, 1.0, 0.9167, 1.0, 0.9167, 0.5, 0.9167, 0.5, 0.9167, 1.0, 0.8333, 1.0, 0.8333, 0.5, 0.8333, 0.5, 0.8333, 1.0, 0.75, 1.0, 0.75, 0.5, 0.75, 0.5, 0.75, 1.0, 0.6667, 1.0, 0.6667, 0.5, 0.6667, 0.5, 0.6667, 1.0, 0.5833, 1.0, 0.5833, 0.5, 0.5833, 0.5, 0.5833, 1.0, 0.5, 1.0, 0.5, 0.5, 0.5, 0.5, 0.5, 1.0, 0.4167, 1.0, 0.4167, 0.5, 0.4167, 0.5, 0.4167, 1.0, 0.3333, 1.0, 0.3333, 0.5, 0.3333, 0.5, 0.3333, 1.0, 0.25, 1.0, 0.25, 0.5, 0.25, 0.5, 0.25, 1.0, 0.1667, 1.0, 0.1667, 0.5, 0.37, 0.4578, 0.25, 0.49, 0.13, 0.4578, 0.04215, 0.37, 0.01, 0.25, 0.04215, 0.13, 0.13, 0.04215, 0.25, 0.01, 0.37, 0.04215, 0.4578, 0.13, 0.49, 0.25, 0.4578, 0.37, 0.1667, 0.5, 0.1667, 1.0, 0.08333, 1.0, 0.08333, 0.5, 0.08333, 0.5, 0.08333, 1.0, 7.451e-08, 1.0, 7.451e-08, 0.5, 0.75, 0.49, 0.87, 0.4578, 0.9578, 0.37, 0.99, 0.25, 0.9578, 0.13, 0.87, 0.04215, 0.75, 0.01, 0.63, 0.04215, 0.5422, 0.13, 0.51, 0.25, 0.5422, 0.37, 0.63, 0.4578])
me_cylinder_034.materials.append(mat_alloy_002)
me_cylinder_034.update()
me_cylinder_035 = bpy.data.meshes.new('Cylinder.035')
me_cylinder_035.from_pydata([(0.0, 0.0464, -0.006), (0.0, 0.0464, 0.006), (0.0232, 0.04018, -0.006), (0.0232, 0.04018, 0.006), (0.04018, 0.0232, -0.006), (0.04018, 0.0232, 0.006), (0.0464, 0.0, -0.006), (0.0464, 0.0, 0.006), (0.04018, -0.0232, -0.006), (0.04018, -0.0232, 0.006), (0.0232, -0.04018, -0.006), (0.0232, -0.04018, 0.006), (0.0, -0.0464, -0.006), (0.0, -0.0464, 0.006), (-0.0232, -0.04018, -0.006), (-0.0232, -0.04018, 0.006), (-0.04018, -0.0232, -0.006), (-0.04018, -0.0232, 0.006), (-0.0464, 0.0, -0.006), (-0.0464, 0.0, 0.006), (-0.04018, 0.0232, -0.006), (-0.04018, 0.0232, 0.006), (-0.0232, 0.04018, -0.006), (-0.0232, 0.04018, 0.006)], [], [(0, 1, 3, 2), (2, 3, 5, 4), (4, 5, 7, 6), (6, 7, 9, 8), (8, 9, 11, 10), (10, 11, 13, 12), (12, 13, 15, 14), (14, 15, 17, 16), (16, 17, 19, 18), (18, 19, 21, 20), (3, 1, 23, 21, 19, 17, 15, 13, 11, 9, 7, 5), (20, 21, 23, 22), (22, 23, 1, 0), (0, 2, 4, 6, 8, 10, 12, 14, 16, 18, 20, 22)])
_uv = me_cylinder_035.uv_layers.new(name='UVMap')
_uv.uv.foreach_set('vector', [1.0, 0.5, 1.0, 1.0, 0.9167, 1.0, 0.9167, 0.5, 0.9167, 0.5, 0.9167, 1.0, 0.8333, 1.0, 0.8333, 0.5, 0.8333, 0.5, 0.8333, 1.0, 0.75, 1.0, 0.75, 0.5, 0.75, 0.5, 0.75, 1.0, 0.6667, 1.0, 0.6667, 0.5, 0.6667, 0.5, 0.6667, 1.0, 0.5833, 1.0, 0.5833, 0.5, 0.5833, 0.5, 0.5833, 1.0, 0.5, 1.0, 0.5, 0.5, 0.5, 0.5, 0.5, 1.0, 0.4167, 1.0, 0.4167, 0.5, 0.4167, 0.5, 0.4167, 1.0, 0.3333, 1.0, 0.3333, 0.5, 0.3333, 0.5, 0.3333, 1.0, 0.25, 1.0, 0.25, 0.5, 0.25, 0.5, 0.25, 1.0, 0.1667, 1.0, 0.1667, 0.5, 0.37, 0.4578, 0.25, 0.49, 0.13, 0.4578, 0.04215, 0.37, 0.01, 0.25, 0.04215, 0.13, 0.13, 0.04215, 0.25, 0.01, 0.37, 0.04215, 0.4578, 0.13, 0.49, 0.25, 0.4578, 0.37, 0.1667, 0.5, 0.1667, 1.0, 0.08333, 1.0, 0.08333, 0.5, 0.08333, 0.5, 0.08333, 1.0, 7.451e-08, 1.0, 7.451e-08, 0.5, 0.75, 0.49, 0.87, 0.4578, 0.9578, 0.37, 0.99, 0.25, 0.9578, 0.13, 0.87, 0.04215, 0.75, 0.01, 0.63, 0.04215, 0.5422, 0.13, 0.51, 0.25, 0.5422, 0.37, 0.63, 0.4578])
me_cylinder_035.materials.append(mat_neon_detail_002)
me_cylinder_035.update()
me_cabin_shell_002 = bpy.data.meshes.new('Cabin shell.002')
me_cabin_shell_002.from_pydata([(-0.74, 1.12, 0.8), (0.74, 1.12, 0.8), (0.74, -1.35, 0.8), (-0.74, -1.35, 0.8), (-0.61, 0.4, 1.38), (0.61, 0.4, 1.38), (0.61, -0.88, 1.38), (-0.61, -0.88, 1.38)], [], [(4, 5, 1, 0), (5, 6, 2, 1), (6, 7, 3, 2), (7, 4, 0, 3), (7, 6, 5, 4)])
me_cabin_shell_002.materials.append(mat_body_paint_002)
me_cabin_shell_002.update()
me_windshield_002 = bpy.data.meshes.new('Windshield.002')
me_windshield_002.from_pydata([(-0.629, 1.074, 0.8528), (0.629, 1.074, 0.8528), (0.5185, 0.4615, 1.346), (-0.5185, 0.4615, 1.346)], [], [(0, 1, 2, 3), (3, 2, 1, 0)])
me_windshield_002.materials.append(mat_tinted_windows_002)
me_windshield_002.update()
me_right_window_002 = bpy.data.meshes.new('Right window.002')
me_right_window_002.from_pydata([(0.742, 0.9254, 0.8461), (0.742, -1.174, 0.8461), (0.6315, -0.7746, 1.339), (0.6315, 0.3134, 1.339)], [], [(0, 1, 2, 3), (3, 2, 1, 0)])
me_right_window_002.materials.append(mat_tinted_windows_002)
me_right_window_002.update()
me_rear_window_002 = bpy.data.meshes.new('Rear window.002')
me_rear_window_002.from_pydata([(0.629, -1.324, 0.8511), (-0.629, -1.324, 0.8511), (-0.5185, -0.9246, 1.344), (0.5185, -0.9246, 1.344)], [], [(0, 1, 2, 3), (3, 2, 1, 0)])
me_rear_window_002.materials.append(mat_tinted_windows_002)
me_rear_window_002.update()
me_left_window_002 = bpy.data.meshes.new('Left window.002')
me_left_window_002.from_pydata([(-0.742, -1.174, 0.8461), (-0.742, 0.9254, 0.8461), (-0.6315, 0.3134, 1.339), (-0.6315, -0.7746, 1.339)], [], [(0, 1, 2, 3), (3, 2, 1, 0)])
me_left_window_002.materials.append(mat_tinted_windows_002)
me_left_window_002.update()
me_cube_021 = bpy.data.meshes.new('Cube.021')
me_cube_021.from_pydata([(-0.75, -0.05, -0.07), (-0.75, -0.05, 0.07), (-0.75, 0.05, -0.07), (-0.75, 0.05, 0.07), (0.75, -0.05, -0.07), (0.75, -0.05, 0.07), (0.75, 0.05, -0.07), (0.75, 0.05, 0.07)], [], [(0, 1, 3, 2), (2, 3, 7, 6), (6, 7, 5, 4), (4, 5, 1, 0), (2, 6, 4, 0), (7, 3, 1, 5)])
_uv = me_cube_021.uv_layers.new(name='UVMap')
_uv.uv.foreach_set('vector', [0.375, 0.0, 0.625, 0.0, 0.625, 0.25, 0.375, 0.25, 0.375, 0.25, 0.625, 0.25, 0.625, 0.5, 0.375, 0.5, 0.375, 0.5, 0.625, 0.5, 0.625, 0.75, 0.375, 0.75, 0.375, 0.75, 0.625, 0.75, 0.625, 1.0, 0.375, 1.0, 0.125, 0.5, 0.375, 0.5, 0.375, 0.75, 0.125, 0.75, 0.625, 0.5, 0.875, 0.5, 0.875, 0.75, 0.625, 0.75])
me_cube_021.materials.append(mat_carbon_and_rubber_trim_002)
me_cube_021.update()
me_cube_022 = bpy.data.meshes.new('Cube.022')
me_cube_022.from_pydata([(-0.135, -0.03, -0.09), (-0.135, -0.03, 0.09), (-0.135, 0.03, -0.09), (-0.135, 0.03, 0.09), (0.135, -0.03, -0.09), (0.135, -0.03, 0.09), (0.135, 0.03, -0.09), (0.135, 0.03, 0.09)], [], [(0, 1, 3, 2), (2, 3, 7, 6), (6, 7, 5, 4), (4, 5, 1, 0), (2, 6, 4, 0), (7, 3, 1, 5)])
_uv = me_cube_022.uv_layers.new(name='UVMap')
_uv.uv.foreach_set('vector', [0.375, 0.0, 0.625, 0.0, 0.625, 0.25, 0.375, 0.25, 0.375, 0.25, 0.625, 0.25, 0.625, 0.5, 0.375, 0.5, 0.375, 0.5, 0.625, 0.5, 0.625, 0.75, 0.375, 0.75, 0.375, 0.75, 0.625, 0.75, 0.625, 1.0, 0.375, 1.0, 0.125, 0.5, 0.375, 0.5, 0.375, 0.75, 0.125, 0.75, 0.625, 0.5, 0.875, 0.5, 0.875, 0.75, 0.625, 0.75])
me_cube_022.materials.append(mat_tail_lamps_002)
me_cube_022.update()
me_cube_023 = bpy.data.meshes.new('Cube.023')
me_cube_023.from_pydata([(-0.13, -0.03, -0.07), (-0.13, -0.03, 0.07), (-0.13, 0.03, -0.07), (-0.13, 0.03, 0.07), (0.13, -0.03, -0.07), (0.13, -0.03, 0.07), (0.13, 0.03, -0.07), (0.13, 0.03, 0.07)], [], [(0, 1, 3, 2), (2, 3, 7, 6), (6, 7, 5, 4), (4, 5, 1, 0), (2, 6, 4, 0), (7, 3, 1, 5)])
_uv = me_cube_023.uv_layers.new(name='UVMap')
_uv.uv.foreach_set('vector', [0.375, 0.0, 0.625, 0.0, 0.625, 0.25, 0.375, 0.25, 0.375, 0.25, 0.625, 0.25, 0.625, 0.5, 0.375, 0.5, 0.375, 0.5, 0.625, 0.5, 0.625, 0.75, 0.375, 0.75, 0.375, 0.75, 0.625, 0.75, 0.625, 1.0, 0.375, 1.0, 0.125, 0.5, 0.375, 0.5, 0.375, 0.75, 0.125, 0.75, 0.625, 0.5, 0.875, 0.5, 0.875, 0.75, 0.625, 0.75])
me_cube_023.materials.append(mat_headlamps_002)
me_cube_023.update()
me_cube_024 = bpy.data.meshes.new('Cube.024')
me_cube_024.from_pydata([(-0.135, -0.03, -0.09), (-0.135, -0.03, 0.09), (-0.135, 0.03, -0.09), (-0.135, 0.03, 0.09), (0.135, -0.03, -0.09), (0.135, -0.03, 0.09), (0.135, 0.03, -0.09), (0.135, 0.03, 0.09)], [], [(0, 1, 3, 2), (2, 3, 7, 6), (6, 7, 5, 4), (4, 5, 1, 0), (2, 6, 4, 0), (7, 3, 1, 5)])
_uv = me_cube_024.uv_layers.new(name='UVMap')
_uv.uv.foreach_set('vector', [0.375, 0.0, 0.625, 0.0, 0.625, 0.25, 0.375, 0.25, 0.375, 0.25, 0.625, 0.25, 0.625, 0.5, 0.375, 0.5, 0.375, 0.5, 0.625, 0.5, 0.625, 0.75, 0.375, 0.75, 0.375, 0.75, 0.625, 0.75, 0.625, 1.0, 0.375, 1.0, 0.125, 0.5, 0.375, 0.5, 0.375, 0.75, 0.125, 0.75, 0.625, 0.5, 0.875, 0.5, 0.875, 0.75, 0.625, 0.75])
me_cube_024.materials.append(mat_tail_lamps_002)
me_cube_024.update()
me_cube_025 = bpy.data.meshes.new('Cube.025')
me_cube_025.from_pydata([(-0.13, -0.03, -0.07), (-0.13, -0.03, 0.07), (-0.13, 0.03, -0.07), (-0.13, 0.03, 0.07), (0.13, -0.03, -0.07), (0.13, -0.03, 0.07), (0.13, 0.03, -0.07), (0.13, 0.03, 0.07)], [], [(0, 1, 3, 2), (2, 3, 7, 6), (6, 7, 5, 4), (4, 5, 1, 0), (2, 6, 4, 0), (7, 3, 1, 5)])
_uv = me_cube_025.uv_layers.new(name='UVMap')
_uv.uv.foreach_set('vector', [0.375, 0.0, 0.625, 0.0, 0.625, 0.25, 0.375, 0.25, 0.375, 0.25, 0.625, 0.25, 0.625, 0.5, 0.375, 0.5, 0.375, 0.5, 0.625, 0.5, 0.625, 0.75, 0.375, 0.75, 0.375, 0.75, 0.625, 0.75, 0.625, 1.0, 0.375, 1.0, 0.125, 0.5, 0.375, 0.5, 0.375, 0.75, 0.125, 0.75, 0.625, 0.5, 0.875, 0.5, 0.875, 0.75, 0.625, 0.75])
me_cube_025.materials.append(mat_headlamps_002)
me_cube_025.update()

# ---- objects
ob_hatchback_body = bpy.data.objects.new('Hatchback body', me_hatchback_body)
ob_tire = bpy.data.objects.new('Tire', me_cylinder_024)
ob_wheel_rim = bpy.data.objects.new('Wheel rim', me_cylinder_025)
ob_wheel_hub = bpy.data.objects.new('Wheel hub', me_cylinder_026)
ob_tire_001 = bpy.data.objects.new('Tire.001', me_cylinder_027)
ob_wheel_rim_001 = bpy.data.objects.new('Wheel rim.001', me_cylinder_028)
ob_wheel_hub_001 = bpy.data.objects.new('Wheel hub.001', me_cylinder_029)
ob_tire_002 = bpy.data.objects.new('Tire.002', me_cylinder_030)
ob_wheel_rim_002 = bpy.data.objects.new('Wheel rim.002', me_cylinder_031)
ob_wheel_hub_002 = bpy.data.objects.new('Wheel hub.002', me_cylinder_032)
ob_tire_003 = bpy.data.objects.new('Tire.003', me_cylinder_033)
ob_wheel_rim_003 = bpy.data.objects.new('Wheel rim.003', me_cylinder_034)
ob_wheel_hub_003 = bpy.data.objects.new('Wheel hub.003', me_cylinder_035)
ob_cabin_shell = bpy.data.objects.new('Cabin shell', me_cabin_shell_002)
ob_windshield = bpy.data.objects.new('Windshield', me_windshield_002)
ob_right_window = bpy.data.objects.new('Right window', me_right_window_002)
ob_rear_window = bpy.data.objects.new('Rear window', me_rear_window_002)
ob_left_window = bpy.data.objects.new('Left window', me_left_window_002)
ob_rear_bumper = bpy.data.objects.new('Rear bumper', me_cube_021)
ob_tail_lamp = bpy.data.objects.new('Tail lamp', me_cube_022)
ob_headlamp = bpy.data.objects.new('Headlamp', me_cube_023)
ob_tail_lamp_001 = bpy.data.objects.new('Tail lamp.001', me_cube_024)
ob_headlamp_001 = bpy.data.objects.new('Headlamp.001', me_cube_025)

# ---- transforms, parenting, visibility, modifiers, constraints
ob_hatchback_body.location = (0.0, 0.0, 0.0)
ob_tire.location = (-0.76, 1.0, 0.29)
ob_tire.rotation_euler = (0.0, 1.571, 0.0)
ob_wheel_rim.location = (-0.892, 1.0, 0.29)
ob_wheel_rim.rotation_euler = (0.0, 1.571, 0.0)
ob_wheel_hub.location = (-0.904, 1.0, 0.29)
ob_wheel_hub.rotation_euler = (0.0, 1.571, 0.0)
ob_tire_001.location = (-0.76, -1.0, 0.29)
ob_tire_001.rotation_euler = (0.0, 1.571, 0.0)
ob_wheel_rim_001.location = (-0.892, -1.0, 0.29)
ob_wheel_rim_001.rotation_euler = (0.0, 1.571, 0.0)
ob_wheel_hub_001.location = (-0.904, -1.0, 0.29)
ob_wheel_hub_001.rotation_euler = (0.0, 1.571, 0.0)
ob_tire_002.location = (0.76, 1.0, 0.29)
ob_tire_002.rotation_euler = (0.0, 1.571, 0.0)
ob_wheel_rim_002.location = (0.892, 1.0, 0.29)
ob_wheel_rim_002.rotation_euler = (0.0, 1.571, 0.0)
ob_wheel_hub_002.location = (0.904, 1.0, 0.29)
ob_wheel_hub_002.rotation_euler = (0.0, 1.571, 0.0)
ob_tire_003.location = (0.76, -1.0, 0.29)
ob_tire_003.rotation_euler = (0.0, 1.571, 0.0)
ob_wheel_rim_003.location = (0.892, -1.0, 0.29)
ob_wheel_rim_003.rotation_euler = (0.0, 1.571, 0.0)
ob_wheel_hub_003.location = (0.904, -1.0, 0.29)
ob_wheel_hub_003.rotation_euler = (0.0, 1.571, 0.0)
ob_cabin_shell.location = (0.0, 0.0, 0.0)
ob_windshield.location = (0.0, 0.0, 0.0)
ob_right_window.location = (0.0, 0.0, 0.0)
ob_rear_window.location = (0.0, 0.0, 0.0)
ob_left_window.location = (0.0, 0.0, 0.0)
ob_rear_bumper.location = (0.0, -1.62, 0.41)
ob_tail_lamp.location = (-0.59, -1.62, 0.76)
ob_headlamp.location = (-0.48, 1.64, 0.55)
ob_tail_lamp_001.location = (0.59, -1.62, 0.76)
ob_headlamp_001.location = (0.48, 1.64, 0.55)

# ---- collection membership
col_collection.objects.link(ob_hatchback_body)
col_collection.objects.link(ob_tire)
col_collection.objects.link(ob_wheel_rim)
col_collection.objects.link(ob_wheel_hub)
col_collection.objects.link(ob_tire_001)
col_collection.objects.link(ob_wheel_rim_001)
col_collection.objects.link(ob_wheel_hub_001)
col_collection.objects.link(ob_tire_002)
col_collection.objects.link(ob_wheel_rim_002)
col_collection.objects.link(ob_wheel_hub_002)
col_collection.objects.link(ob_tire_003)
col_collection.objects.link(ob_wheel_rim_003)
col_collection.objects.link(ob_wheel_hub_003)
col_collection.objects.link(ob_cabin_shell)
col_collection.objects.link(ob_windshield)
col_collection.objects.link(ob_right_window)
col_collection.objects.link(ob_rear_window)
col_collection.objects.link(ob_left_window)
col_collection.objects.link(ob_rear_bumper)
col_collection.objects.link(ob_tail_lamp)
col_collection.objects.link(ob_headlamp)
col_collection.objects.link(ob_tail_lamp_001)
col_collection.objects.link(ob_headlamp_001)

# ---- scene / render settings (as saved in the file)
scene.frame_start = 1; scene.frame_end = 250; scene.frame_set(1)
scene.render.engine = 'BLENDER_EEVEE_NEXT'
scene.render.bake_bias = 0.0
scene.render.bake_samples = 0
scene.render.compositor_device = 'GPU'
scene.eevee.use_volume_custom_range = False
scene.eevee.fast_gi_thickness_near = 0.1
scene.eevee.fast_gi_thickness_far = 0.0
scene.eevee.ray_tracing_options.screen_trace_thickness = 0.1
bpy.context.view_layer.update()

# ---- added for rendering (the .blend has no active camera and no usable light): camera, sun
cam_auto = bpy.data.cameras.new('AutoCamera')
cam_auto.lens = 50.0
cam_auto.sensor_width = 36.0
cam_auto.clip_end = 1000.0
ob_auto_camera = bpy.data.objects.new('AutoCamera', cam_auto)
scene.collection.objects.link(ob_auto_camera)
ob_auto_camera.location = (3.74372, -4.49246, 3.68498)
ob_auto_camera.rotation_euler = (1.09748, -7.21219e-08, 0.694738)
scene.camera = ob_auto_camera
light_auto_sun = bpy.data.lights.new('AutoSun', 'SUN')
light_auto_sun.energy = 3.0
light_auto_sun.angle = 0.0523599
ob_auto_sun = bpy.data.objects.new('AutoSun', light_auto_sun)
scene.collection.objects.link(ob_auto_sun)
ob_auto_sun.rotation_euler = (0.872665, 0.174533, 0.523599)
bpy.context.view_layer.update()

